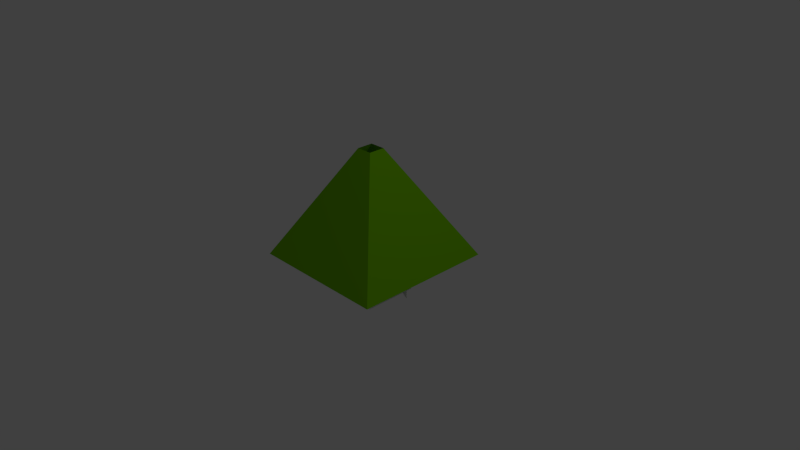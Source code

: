 # Source: snipe_tower.blend  (saved by Blender 2.68.0; exported with 4.5.12 LTS)
import bpy
from mathutils import Matrix  # noqa: F401  (used for matrix-valued properties, if any)

bpy.ops.wm.read_factory_settings(use_empty=True)
scene = bpy.context.scene
scene.name = 'Scene'

# ---- collections
col_collection_1 = bpy.data.collections.new('Collection 1'); scene.collection.children.link(col_collection_1)

# ---- materials (node trees are filled in below, after node groups)
mat_material_001 = bpy.data.materials.new('Material.001')
mat_material_001.alpha_threshold = 0.0
mat_material_001.use_transparent_shadow = False
mat_material_001.roughness = 0.5
mat_material_001.line_color = (0.0, 0.0, 0.0, 1.0)
mat_material = bpy.data.materials.new('Material')
mat_material.alpha_threshold = 0.0
mat_material.use_transparent_shadow = False
mat_material.diffuse_color = (0.1768, 0.5173, 0.0, 1.0)
mat_material.roughness = 0.5
mat_material.line_color = (0.0, 0.0, 0.0, 1.0)

# ---- material node trees

# ---- world
world_world = bpy.data.worlds.new('World'); scene.world = world_world
world_world.color = (0.05088, 0.05088, 0.05088)
world_world.use_sun_shadow = False
world_world.sun_shadow_jitter_overblur = 0.0
world_world.cycles.sampling_method = 'MANUAL'
world_world.cycles.sample_map_resolution = 256

# ---- cameras
cam_camera = bpy.data.cameras.new('Camera')
cam_camera.clip_end = 100.0
cam_camera.lens = 35.0
cam_camera.sensor_width = 32.0
cam_camera.sensor_height = 18.0
cam_camera.ortho_scale = 7.314
cam_camera.dof.focus_distance = 0.0
cam_camera.dof.aperture_fstop = 128.0

# ---- lights
light_lamp = bpy.data.lights.new('Lamp', 'POINT')
light_lamp.transmission_factor = 0.0
light_lamp.cutoff_distance = 30.0
light_lamp.energy = 100.0
light_lamp.shadow_buffer_clip_start = 1.001
light_lamp.shadow_soft_size = 0.1
light_lamp.shadow_maximum_resolution = 0.006
light_lamp.use_absolute_resolution = True
light_lamp.cycles.use_multiple_importance_sampling = False

# ---- meshes
me_cube_001 = bpy.data.meshes.new('Cube.001')
me_cube_001.from_pydata([(-0.1764, -0.7412, -2.384e-07), (-0.1764, 0.7412, -2.384e-07), (0.6094, 0.09127, -2.384e-07), (0.6094, -0.09127, -2.384e-07), (-0.3787, -0.6063, -2.384e-07), (-0.3787, 0.6063, -2.384e-07)], [], [(3, 2, 1, 5, 4, 0)])
me_cube_001.materials.append(mat_material_001)
me_cube_001.use_remesh_preserve_volume = False
me_cube_001.use_remesh_preserve_attributes = False
me_cube_001.use_mirror_vertex_groups = False
me_cube_001.update()
me_cube_002 = bpy.data.meshes.new('Cube.002')
me_cube_002.from_pydata([(0.6415, 0.2476, -0.2399), (0.6415, -0.2476, -0.2399), (-0.6536, -0.2476, 0.04307), (-0.6536, 0.2476, 0.04307), (-0.2675, 0.2476, 0.1582), (-0.2675, -0.2476, 0.1582)], [], [(4, 5, 1, 0), (5, 4, 3, 2)])
me_cube_002.materials.append(mat_material_001)
me_cube_002.use_remesh_preserve_volume = False
me_cube_002.use_remesh_preserve_attributes = False
me_cube_002.use_mirror_vertex_groups = False
me_cube_002.update()
me_cube_003 = bpy.data.meshes.new('Cube.003')
me_cube_003.from_pydata([(-0.3267, -0.1758, 0.0), (-0.3267, 0.1758, 0.0), (0.2903, 0.1758, 0.0), (0.2903, -0.1758, 0.0), (-0.2524, 2.284e-09, 0.0)], [], [(3, 2, 1, 4, 0)])
me_cube_003.materials.append(mat_material_001)
me_cube_003.use_remesh_preserve_volume = False
me_cube_003.use_remesh_preserve_attributes = False
me_cube_003.use_mirror_vertex_groups = False
me_cube_003.update()
me_cube = bpy.data.meshes.new('Cube')
me_cube.from_pydata([(0.95, 0.95, 0.0), (0.95, -0.95, 0.0), (-0.95, -0.95, 0.0), (-0.95, 0.95, 0.0), (0.1091, 0.1091, 1.458), (0.1091, -0.1091, 1.458), (-0.1091, -0.1091, 1.458), (-0.1091, 0.1091, 1.458)], [], [(0, 4, 5, 1), (1, 5, 6, 2), (2, 6, 7, 3), (4, 0, 3, 7)])
me_cube.materials.append(mat_material)
me_cube.use_remesh_preserve_volume = False
me_cube.use_remesh_preserve_attributes = False
me_cube.use_mirror_vertex_groups = False
me_cube.update()
arm_armature = bpy.data.armatures.new('Armature')  # bones are not reproduced

# ---- objects
ob_armature = bpy.data.objects.new('Armature', arm_armature)
ob_cube_001 = bpy.data.objects.new('Cube.001', me_cube_001)
ob_cube_002 = bpy.data.objects.new('Cube.002', me_cube_002)
ob_cube_003 = bpy.data.objects.new('Cube.003', me_cube_003)
ob_cube = bpy.data.objects.new('Cube', me_cube)
ob_lamp = bpy.data.objects.new('Lamp', light_lamp)
ob_camera = bpy.data.objects.new('Camera', cam_camera)

# ---- transforms, parenting, visibility, modifiers, constraints
ob_armature.location = (0.0, 0.0, 0.0)
ob_armature.lineart.crease_threshold = 0.0
ob_cube_001.parent = ob_armature
ob_cube_001.matrix_parent_inverse = Matrix(((1.0, 0.0, 0.0, -0.0), (0.0, 7.55e-08, 1.0, -1.54), (0.0, -1.0, 7.55e-08, -0.0), (0.0, 0.0, 0.0, 1.0)))
ob_cube_001.location = (0.2409, 8.04e-09, 1.385)
ob_cube_001.lineart.crease_threshold = 0.0
ob_cube_002.parent = ob_armature
ob_cube_002.matrix_parent_inverse = Matrix(((1.0, 0.0, 0.0, -0.0), (0.0, 7.55e-08, 1.0, -1.54), (0.0, -1.0, 7.55e-08, -0.0), (0.0, 0.0, 0.0, 1.0)))
ob_cube_002.location = (0.1505, 0.0, 1.605)
ob_cube_002.lineart.crease_threshold = 0.0
ob_cube_003.parent = ob_armature
ob_cube_003.matrix_parent_inverse = Matrix(((7.55e-08, 1.0, 0.0, -1.162e-07), (-1.0, 7.55e-08, 2.98e-08, -0.5707), (0.0, 0.0, 1.0, -1.54), (0.0, 0.0, 0.0, 1.0)))
ob_cube_003.location = (-0.5957, -2.284e-09, 1.583)
ob_cube_003.lineart.crease_threshold = 0.0
ob_cube.location = (0.0, 0.0, 0.0)
ob_cube.lock_rotations_4d = False
ob_cube.empty_display_type = 'ARROWS'
ob_cube.lineart.crease_threshold = 0.0
ob_lamp.location = (4.076, 1.005, 5.904)
ob_lamp.rotation_euler = (0.6503, 0.05522, 1.866)
ob_lamp.lock_rotations_4d = False
ob_lamp.empty_display_type = 'ARROWS'
ob_lamp.color = (0.0, 0.0, 0.0, 0.0)
ob_lamp.lineart.crease_threshold = 0.0
ob_camera.location = (7.481, -6.508, 5.344)
ob_camera.rotation_euler = (1.109, 0.01082, 0.8149)
ob_camera.lock_rotations_4d = False
ob_camera.empty_display_type = 'ARROWS'
ob_camera.color = (0.0, 0.0, 0.0, 0.0)
ob_camera.display_type = 'WIRE'
ob_camera.lineart.crease_threshold = 0.0

# ---- collection membership
col_collection_1.objects.link(ob_armature)
col_collection_1.objects.link(ob_cube_001)
col_collection_1.objects.link(ob_cube_002)
col_collection_1.objects.link(ob_cube_003)
col_collection_1.objects.link(ob_cube)
col_collection_1.objects.link(ob_lamp)
col_collection_1.objects.link(ob_camera)

# ---- scene / render settings (as saved in the file)
scene.camera = ob_camera
scene.frame_start = 1; scene.frame_end = 250; scene.frame_set(1)
scene.render.engine = 'BLENDER_EEVEE_NEXT'
scene.render.resolution_percentage = 50
scene.render.dither_intensity = 0.0
scene.cycles.use_denoising = False
scene.cycles.samples = 10
scene.cycles.sampling_pattern = 'TABULATED_SOBOL'
scene.cycles.light_sampling_threshold = 0.0
scene.cycles.use_adaptive_sampling = False
scene.cycles.use_light_tree = False
scene.cycles.blur_glossy = 0.0
scene.cycles.volume_bounces = 1
scene.cycles.pixel_filter_type = 'GAUSSIAN'
scene.cycles.sample_clamp_indirect = 0.0
scene.view_settings.view_transform = 'Standard'
bpy.context.view_layer.update()
